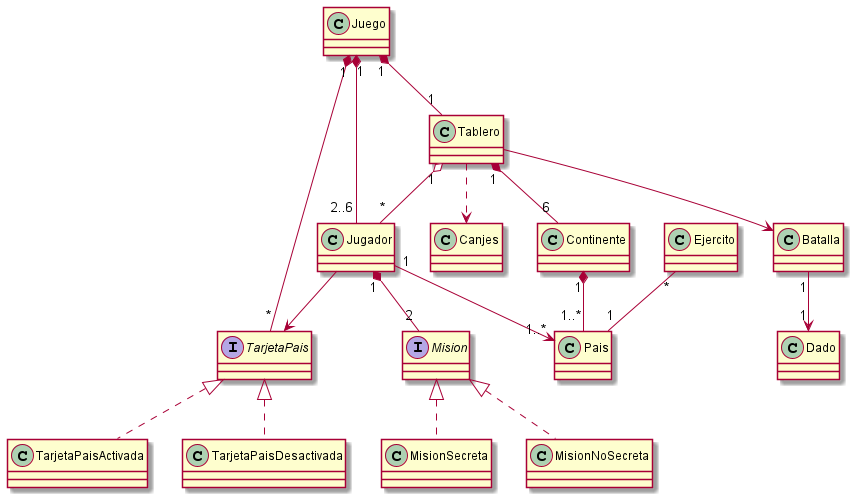

The diagram above was rendered by PlantUML. Its source (embedded in the PNG):
@startuml
class Juego{
{method} 
}

interface TarjetaPais{
{field} 
{method} 
}

class TarjetaPaisActivada{
{field} 
{method} 
}

class TarjetaPaisDesactivada{
{field} 
{method} 
}

class Tablero{
{field} 
{method} 
}

class Jugador{
{field} 
{method} 
}

class Pais{
{field} 
{method} 
}

class Dado{
{field} 
{method} 
}

class Ejercito{
{field} 
{method} 
}

interface Mision{
{field} 
{method} 
}

class Canjes{
{field} 
{method} 
}

class Batalla{
{field} 
{method} 
}

class Continente{
{field} 
{method} 
}

class MisionSecreta{
{field} 
{method} 
}

class MisionNoSecreta{
{field} 
{method} 
}

Juego "1" *-- "2..6"Jugador
Juego "1" *-- "1"Tablero
Juego"1" *-- "*"TarjetaPais
Jugador"1" *-- "2"Mision
Jugador"1" --> "1..*"Pais
Ejercito"*" -- "1"Pais
Tablero"1" *-- "6"Continente
Tablero --> Batalla
Batalla"1" --> "1"Dado
Jugador --> TarjetaPais
Continente"1" *-- "1..*"Pais 
Tablero ..> Canjes
Tablero"1" o-- "*"Jugador
Mision <|.. MisionSecreta
Mision <|.. MisionNoSecreta
TarjetaPais <|.. TarjetaPaisActivada
TarjetaPais <|.. TarjetaPaisDesactivada
@enduml